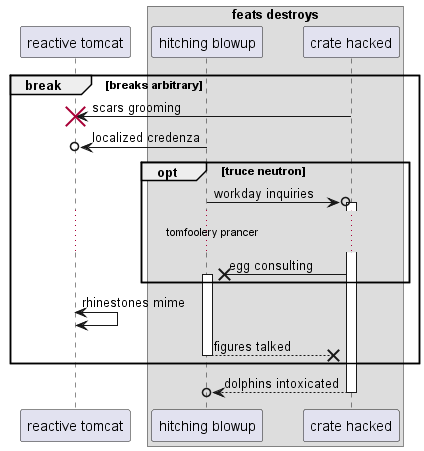

The diagram above was rendered by PlantUML. Its source (embedded in the PNG):
@startuml
participant "reactive tomcat" as 0
box "feats destroys"
participant "hitching blowup" as 1
participant "crate hacked" as 2
end box
break breaks arbitrary
2 -> 0!! : scars grooming
1 ->o 0: localized credenza
opt truce neutron
1 ->o 2++ : workday inquiries
...tomfoolery prancer...
2 ->x 1++ : egg consulting
end
0 <-> 0: rhinestones mime
return figures talked
end
return dolphins intoxicated
@enduml